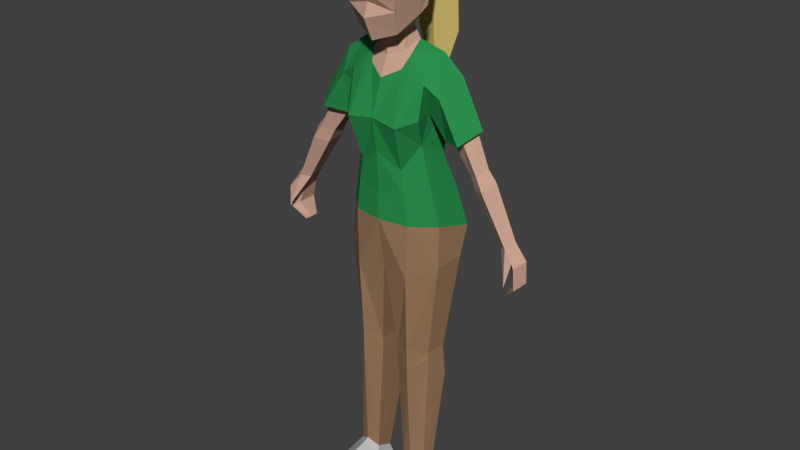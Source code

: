 # Source: caretaker2.blend  (saved by Blender 2.79.0; exported with 4.5.12 LTS)
import bpy
from mathutils import Matrix  # noqa: F401  (used for matrix-valued properties, if any)

bpy.ops.wm.read_factory_settings(use_empty=True)
scene = bpy.context.scene
scene.name = 'Scene'

# ---- collections
col_collection_1 = bpy.data.collections.new('Collection 1'); scene.collection.children.link(col_collection_1)

# ---- materials (node trees are filled in below, after node groups)
mat_skin = bpy.data.materials.new('Skin')
mat_skin.alpha_threshold = 0.0
mat_skin.use_transparent_shadow = False
mat_skin.diffuse_color = (0.5886, 0.3612, 0.2753, 1.0)
mat_skin.roughness = 0.5
mat_skin.line_color = (0.0, 0.0, 0.0, 1.0)
mat_jeans = bpy.data.materials.new('Jeans')
mat_jeans.alpha_threshold = 0.0
mat_jeans.use_transparent_shadow = False
mat_jeans.diffuse_color = (0.3081, 0.1828, 0.1013, 1.0)
mat_jeans.roughness = 0.5
mat_jacket = bpy.data.materials.new('Jacket')
mat_jacket.alpha_threshold = 0.0
mat_jacket.use_transparent_shadow = False
mat_jacket.diffuse_color = (0.0243, 0.2656, 0.0756, 1.0)
mat_jacket.roughness = 0.5
mat_strings = bpy.data.materials.new('Strings')
mat_strings.alpha_threshold = 0.0
mat_strings.use_transparent_shadow = False
mat_strings.diffuse_color = (0.04445, 0.04445, 0.04445, 1.0)
mat_strings.roughness = 0.5
mat_shoes = bpy.data.materials.new('Shoes')
mat_shoes.alpha_threshold = 0.0
mat_shoes.use_transparent_shadow = False
mat_shoes.diffuse_color = (0.5225, 0.5225, 0.5225, 1.0)
mat_shoes.roughness = 0.5
mat_hair = bpy.data.materials.new('Hair')
mat_hair.alpha_threshold = 0.0
mat_hair.use_transparent_shadow = False
mat_hair.diffuse_color = (0.6547, 0.5132, 0.1626, 1.0)
mat_hair.roughness = 0.5
mat_black = bpy.data.materials.new('Black')
mat_black.alpha_threshold = 0.0
mat_black.use_transparent_shadow = False
mat_black.diffuse_color = (0.6169, 0.6169, 0.6169, 1.0)
mat_black.roughness = 0.5

# ---- material node trees

# ---- world
world_world = bpy.data.worlds.new('World'); scene.world = world_world
world_world.color = (0.05088, 0.05088, 0.05088)
world_world.use_sun_shadow = False
world_world.sun_shadow_jitter_overblur = 0.0
world_world.cycles.sampling_method = 'MANUAL'

# ---- meshes
me_cube = bpy.data.meshes.new('Cube')
me_cube.from_pydata([(1.254, 7.423, -0.3408), (1.076, 11.43, -0.6861), (1.386, 7.197, -1.25), (1.15, 8.243, -1.079), (0.9662, 10.28, -1.177), (1.052, 8.42, -0.2634), (0.9868, 10.83, -0.0733), (0.9371, 8.991, -0.8742), (0.8501, 9.378, -0.1942), (0.731, 6.17, -1.326), (0.7087, 6.1, 0.1899), (0.5112, 11.38, -0.2409), (0.6488, 8.243, 0.1722), (0.6664, 9.922, 0.511), (0.6703, 9.888, -1.44), (0.7293, 7.854, -1.51), (0.4275, 11.61, -0.6579), (0.5646, 8.828, -1.278), (0.561, 8.803, 0.1618), (0.6003, 11.02, -0.02141), (0.6912, 10.98, -1.134), (0.4148, 11.07, -0.02028), (1.411, 6.491, -0.9683), (1.296, 6.388, -0.2771), (0.8985, 6.957, -1.606), (0.75, 7.467, 0.1642), (-0.7091, 2.809, -1.121), (1.013, 0.5374, -0.1685), (0.4306, 0.3365, -0.582), (-1.153, 3.173, -0.8131), (0.7586, 0.3258, -0.7287), (0.7173, 0.7407, -0.02239), (1.094, 3.969, -0.7984), (0.6825, 3.909, -0.9701), (0.2429, 3.969, -0.1092), (0.6811, 4.125, 0.1004), (1.023, 3.969, -0.3058), (0.2429, 3.969, -1.052), (1.619, 11.03, -0.6216), (1.361, 10.58, -0.1305), (0.9221, 10.14, -0.3374), (-3.148, 7.06, -0.4514), (1.056, 0.3732, -0.4288), (-0.2085, 3.165, -1.017), (-0.2302, 3.736, -0.1051), (0.4306, 0.5546, -0.119), (-0.6821, 3.534, 0.09294), (-1.041, 3.783, -0.2976), (1.213, -0.03141, -0.4903), (1.136, 0.3558, -0.01125), (0.2841, -0.03141, -0.6287), (0.2841, 0.389, 0.05942), (0.7642, -0.03141, -0.9104), (0.7038, 0.6795, 0.1737), (1.136, 0.2179, 0.6889), (0.2841, 0.2688, 0.748), (0.7038, 0.5794, 0.7797), (1.136, -0.03141, 0.75), (0.2841, -0.03141, 0.7809), (0.7038, -0.03141, 1.107), (1.136, -0.03141, -0.1617), (0.2841, -0.03141, -0.1655), (1.008, 10.06, 0.1256), (1.041, 3.783, -0.2976), (0.6821, 3.534, 0.09294), (0.2302, 3.736, -0.1051), (0.3435, 11.42, -0.1996), (0.3214, 11.91, -0.5898), (0.2907, 11.8, -0.2961), (0.0, 6.788, -1.697), (-1.254, 7.423, -0.3408), (-1.076, 11.43, -0.6861), (-1.386, 7.197, -1.25), (0.0, 7.485, 0.296), (-1.15, 8.243, -1.079), (-0.9662, 10.28, -1.177), (-1.052, 8.42, -0.2634), (-0.9868, 10.83, -0.0733), (0.0, 7.639, -1.599), (0.0, 10.08, -1.403), (0.0, 10.01, 0.4633), (0.0, 8.161, 0.2775), (-0.9371, 8.991, -0.8742), (-0.8501, 9.378, -0.1942), (0.0, 8.714, -1.304), (0.0, 9.149, 0.3271), (-0.731, 6.17, -1.326), (-0.7087, 6.1, 0.1899), (-0.5112, 11.38, -0.2409), (-0.6488, 8.243, 0.1722), (-0.6664, 9.922, 0.511), (-0.6703, 9.888, -1.44), (-0.7293, 7.854, -1.51), (-0.4275, 11.61, -0.6579), (-0.5646, 8.828, -1.278), (-0.561, 8.803, 0.1618), (-0.6003, 11.02, -0.02141), (-0.6912, 10.98, -1.134), (0.0, 10.59, -1.364), (0.0, 11.65, -1.03), (0.0, 10.85, 0.1739), (-0.4148, 11.07, -0.02028), (-3.366, 7.134, -0.2409), (-3.478, 7.232, -0.583), (-3.158, 7.111, -0.9521), (-2.879, 7.437, -0.4776), (-3.07, 7.491, -0.327), (-3.182, 7.624, -0.5669), (-2.895, 7.476, -0.8473), (-2.168, 8.583, -0.4337), (-2.473, 8.686, -0.2288), (-2.622, 8.86, -0.5654), (-2.19, 8.634, -0.9415), (-2.011, 8.892, -0.4595), (-2.275, 8.981, -0.2924), (-2.399, 9.127, -0.5651), (-1.411, 6.491, -0.9683), (-1.296, 6.388, -0.2771), (0.0, 6.257, -1.441), (0.0, 6.271, 0.1161), (-0.8985, 6.957, -1.606), (-0.75, 7.467, 0.1642), (-0.2841, -0.03141, -0.1655), (-0.2841, -0.03141, 0.7809), (-1.136, -0.03141, 0.75), (-1.136, -0.03141, -0.1617), (-0.7038, -0.03141, 1.107), (0.2085, 3.165, -1.017), (-1.094, 3.969, -0.7984), (-0.6825, 3.909, -0.9701), (-0.2429, 3.969, -0.1092), (-0.6811, 4.125, 0.1004), (-1.023, 3.969, -0.3058), (-0.2429, 3.969, -1.052), (-2.029, 8.934, -0.8773), (-1.481, 9.593, -0.4633), (-1.881, 9.728, -0.2738), (-2.056, 9.945, -0.5806), (-1.409, 9.528, -0.3606), (-1.494, 9.653, -0.8931), (-1.934, 9.663, -0.04634), (-2.227, 9.955, -0.5555), (-1.445, 9.607, -1.111), (-0.9221, 10.14, -0.3374), (-1.361, 10.58, -0.1305), (-1.619, 11.03, -0.6216), (-0.7038, 0.5794, 0.7797), (1.153, 3.173, -0.8131), (0.7091, 2.809, -1.121), (-0.2841, 0.2688, 0.748), (-1.136, 0.2179, 0.6889), (-0.7038, 0.6795, 0.1737), (-0.7642, -0.03141, -0.9104), (-0.2841, 0.389, 0.05942), (-0.2841, -0.03141, -0.6287), (-1.136, 0.3558, -0.01125), (-1.213, -0.03141, -0.4903), (-0.4306, 0.5546, -0.119), (-1.056, 0.3732, -0.4288), (-0.7173, 0.7407, -0.02239), (-1.008, 10.06, 0.1256), (-0.7586, 0.3258, -0.7287), (-0.4306, 0.3365, -0.582), (-1.013, 0.5374, -0.1685), (0.0, 11.31, -0.03397), (-0.3435, 11.42, -0.1996), (0.0, 12.03, -0.8489), (-0.3214, 11.91, -0.5898), (0.0, 11.66, -0.09126), (-0.2907, 11.8, -0.2961), (1.445, 9.607, -1.111), (2.227, 9.955, -0.5555), (1.934, 9.663, -0.04634), (1.494, 9.653, -0.8931), (1.409, 9.528, -0.3606), (2.056, 9.945, -0.5806), (1.881, 9.728, -0.2738), (1.481, 9.593, -0.4633), (2.029, 8.934, -0.8773), (2.399, 9.127, -0.5651), (2.275, 8.981, -0.2924), (2.011, 8.892, -0.4595), (2.19, 8.634, -0.9415), (2.622, 8.86, -0.5654), (2.473, 8.686, -0.2288), (2.168, 8.583, -0.4337), (2.895, 7.476, -0.8473), (3.182, 7.624, -0.5669), (3.07, 7.491, -0.327), (2.879, 7.437, -0.4776), (3.158, 7.111, -0.9521), (3.478, 7.232, -0.583), (3.366, 7.134, -0.2409), (3.148, 7.06, -0.4514), (3.271, 6.641, -0.9521), (3.499, 6.695, -0.583), (3.397, 6.598, -0.2409), (3.248, 6.64, -0.4514), (3.016, 6.254, -0.7782), (3.016, 6.254, -0.5858), (3.016, 6.254, -0.401), (3.293, 7.232, -0.2784), (3.082, 7.146, -0.4655), (3.239, 6.708, -0.08121), (-3.271, 6.641, -0.9521), (-3.499, 6.695, -0.583), (-3.397, 6.598, -0.2409), (-3.248, 6.64, -0.4514), (-3.016, 6.254, -0.7782), (-3.016, 6.254, -0.5858), (-3.016, 6.254, -0.401), (-3.293, 7.232, -0.2784), (-3.082, 7.146, -0.4655), (-3.239, 6.708, -0.08121), (0.2082, 13.59, -0.967), (0.6077, 12.12, -0.2805), (0.4221, 13.93, -1.495), (0.7052, 12.92, 0.5475), (0.2706, 13.78, -1.294), (0.5048, 11.91, 0.2189), (0.4337, 12.34, -0.6471), (0.6221, 12.45, 0.4241), (0.6796, 13.05, 0.5257), (0.8241, 12.68, -0.1765), (0.8002, 12.93, 0.1395), (0.7194, 12.28, -0.2603), (0.77, 12.83, -0.3613), (0.6971, 12.47, -0.391), (0.8846, 12.82, -0.381), (0.8117, 12.46, -0.4107), (0.6769, 13.13, -0.8908), (0.849, 13.04, -0.2781), (0.7964, 13.71, -0.05249), (0.6541, 12.59, -0.7751), (0.6466, 13.75, -0.6579), (0.6842, 13.49, 0.4643), (0.7178, 13.24, 0.4998), (0.8658, 12.85, -0.2036), (0.8719, 13.02, 0.043), (0.8317, 12.89, -0.4187), (0.5804, 13.14, -1.721), (0.5643, 11.52, -1.832), (0.3338, 12.03, -0.3071), (0.3116, 12.19, -0.5819), (-0.2082, 13.59, -0.967), (0.0, 14.08, -1.483), (0.0, 12.92, 0.7741), (0.0, 13.79, -0.9566), (0.0, 12.21, -0.8), (0.0, 13.43, -1.112), (0.0, 13.46, -1.538), (-0.6077, 12.12, -0.2805), (-0.4221, 13.93, -1.495), (-0.7052, 12.92, 0.5475), (0.0, 11.74, 0.4412), (-0.2706, 13.78, -1.294), (-0.5048, 11.91, 0.2189), (0.0, 13.58, -1.365), (-0.4337, 12.34, -0.6471), (0.0, 13.94, -1.24), (0.0, 12.61, 0.5815), (0.0, 12.27, 0.6873), (-0.6221, 12.45, 0.4241), (0.0, 13.11, 0.7267), (-0.6796, 13.05, 0.5257), (-0.8241, 12.68, -0.1765), (-0.8002, 12.93, 0.1395), (-0.7194, 12.28, -0.2603), (-0.77, 12.83, -0.3613), (-0.6971, 12.47, -0.391), (-0.8846, 12.82, -0.381), (-0.8117, 12.46, -0.4107), (0.0, 13.17, -1.141), (0.0, 13.95, -0.81), (-0.6769, 13.13, -0.8908), (0.0, 12.45, -0.9456), (-0.849, 13.04, -0.2781), (-0.7964, 13.71, -0.05249), (0.0, 13.33, 0.692), (0.0, 13.7, 0.583), (0.0, 14.08, 0.03094), (-0.6541, 12.59, -0.7751), (-0.6466, 13.75, -0.6579), (-0.6842, 13.49, 0.4643), (-0.7178, 13.24, 0.4998), (-0.8658, 12.85, -0.2036), (-0.8719, 13.02, 0.043), (-0.8317, 12.89, -0.4187), (0.0, 13.94, -1.91), (0.0, 11.99, -1.627), (-0.5804, 13.14, -1.721), (0.0, 12.12, -2.053), (-0.5643, 11.52, -1.832), (0.0, 9.786, -1.74), (0.0, 11.89, 0.001404), (-0.3338, 12.03, -0.3071), (-0.3116, 12.19, -0.5819)], [(62, 160)], [(24, 9, 118, 69), (100, 101, 96, 90, 80), (16, 66, 11), (25, 12, 81, 73), (18, 13, 80, 85), (17, 15, 78, 84), (2, 3, 5, 0), (40, 6, 62), (15, 24, 69, 78), (3, 7, 8, 5), (14, 17, 84, 79), (12, 18, 85, 81), (5, 8, 18, 12), (4, 7, 17, 14), (3, 2, 24, 15), (7, 3, 15, 17), (1, 4, 14, 20), (62, 6, 13), (0, 5, 12, 25), (10, 25, 73, 119), (93, 71, 88), (96, 101, 88, 71, 77), (2, 22, 9, 24), (98, 20, 14, 79), (100, 21, 11, 66, 164), (35, 34, 65, 64), (33, 32, 147, 148), (22, 2, 0, 23), (23, 0, 25, 10), (32, 36, 63), (36, 35, 64, 63), (34, 37, 65), (37, 33, 148, 127), (118, 9, 33, 37), (119, 118, 37, 34), (23, 10, 35, 36), (22, 23, 36, 32), (9, 22, 32, 33), (10, 119, 34, 35), (1, 6, 39, 38), (6, 40, 39), (4, 1, 38), (45, 28, 50, 51), (27, 31, 53, 49), (28, 30, 52, 50), (30, 42, 48, 52), (31, 45, 51, 53), (42, 27, 49, 48), (49, 53, 56, 54), (53, 51, 55, 56), (54, 56, 59, 57), (56, 55, 58, 59), (59, 58, 57), (57, 58, 61, 60), (60, 61, 52), (54, 57, 60, 49), (60, 48, 49), (48, 60, 52), (50, 52, 61), (50, 61, 51), (51, 61, 58, 55), (8, 62, 13, 18), (7, 4, 40, 62, 8), (63, 64, 31, 27), (64, 65, 45, 31), (63, 147, 32), (65, 37, 127), (16, 67, 68, 66), (66, 68, 168, 164), (99, 166, 67, 16), (67, 243, 242, 68), (68, 242, 294, 168), (166, 248, 243, 67), (205, 209, 210, 206), (120, 69, 118, 86), (16, 11, 1), (93, 88, 165), (121, 73, 81, 89), (95, 85, 80, 90), (94, 84, 78, 92), (72, 70, 76, 74), (75, 160, 77), (92, 78, 69, 120), (74, 76, 83, 82), (91, 79, 84, 94), (89, 81, 85, 95), (76, 89, 95, 83), (75, 91, 94, 82), (74, 92, 120, 72), (82, 94, 92, 74), (71, 97, 91, 75), (160, 90, 77), (70, 121, 89, 76), (87, 119, 73, 121), (77, 90, 96), (72, 120, 86, 116), (98, 79, 91, 97), (100, 164, 165, 88, 101), (97, 71, 93), (98, 97, 93, 99), (98, 99, 16, 20), (1, 20, 16), (206, 210, 209, 207), (204, 208, 209, 205), (103, 205, 206, 102), (102, 206, 207, 41), (104, 204, 205, 103), (41, 207, 204, 104), (108, 104, 103, 107), (105, 212, 41, 104, 108), (107, 103, 102, 211, 106), (211, 102, 41, 212), (111, 107, 106, 110), (110, 106, 105, 109), (112, 108, 107, 111), (109, 105, 108, 112), (115, 111, 110, 114), (114, 110, 109, 113), (44, 43, 133), (47, 128, 29), (116, 117, 70, 72), (117, 87, 121, 70), (46, 159, 157, 44), (47, 163, 159, 46), (153, 149, 123, 122), (154, 153, 122), (118, 133, 129, 86), (119, 130, 133, 118), (117, 132, 131, 87), (116, 128, 132, 117), (86, 129, 128, 116), (87, 131, 130, 119), (134, 112, 111, 115), (113, 109, 112, 134), (135, 113, 134, 139), (139, 134, 115, 137), (137, 115, 114, 136), (136, 114, 113, 135), (140, 136, 135, 138), (142, 139, 137, 141), (141, 137, 136, 140), (138, 135, 139, 142), (75, 142, 141, 145), (144, 140, 138, 143), (143, 138, 142, 75), (145, 141, 140, 144), (77, 144, 143), (154, 122, 152), (156, 152, 125), (125, 155, 156), (150, 155, 125, 124), (125, 152, 122), (124, 125, 122, 123), (126, 124, 123), (146, 126, 123, 149), (150, 124, 126, 146), (151, 146, 149, 153), (155, 150, 146, 151), (158, 156, 155, 163), (159, 151, 153, 157), (161, 152, 156, 158), (162, 154, 152, 161), (163, 155, 151, 159), (157, 153, 154, 162), (133, 43, 26, 129), (130, 44, 133), (83, 95, 90, 160), (82, 83, 160, 75), (132, 47, 46, 131), (128, 47, 132), (129, 26, 29, 128), (131, 46, 44, 130), (93, 165, 169, 167), (165, 164, 168, 169), (99, 93, 167, 166), (167, 169, 295, 296), (169, 168, 294, 295), (166, 167, 296, 248), (1, 11, 21, 19, 6), (19, 21, 100, 80, 13), (13, 6, 19), (45, 65, 127, 28), (148, 147, 42, 30), (127, 148, 30, 28), (147, 63, 27, 42), (157, 162, 43, 44), (26, 161, 158, 29), (43, 162, 161, 26), (29, 158, 163, 47), (38, 39, 172, 171), (40, 4, 170, 174), (39, 40, 174, 172), (4, 38, 171, 170), (174, 170, 173, 177), (171, 172, 176, 175), (170, 171, 175, 173), (172, 174, 177, 176), (176, 177, 181, 180), (175, 176, 180, 179), (173, 175, 179, 178), (177, 173, 178, 181), (181, 178, 182, 185), (178, 179, 183, 182), (180, 181, 185, 184), (179, 180, 184, 183), (185, 182, 186, 189), (182, 183, 187, 186), (184, 185, 189, 188), (183, 184, 188, 187), (201, 202, 193, 192), (187, 188, 201, 192, 191), (189, 186, 190, 193, 202), (186, 187, 191, 190), (193, 190, 194, 197), (190, 191, 195, 194), (192, 193, 197, 196), (191, 192, 196, 195), (194, 195, 199, 198), (196, 197, 199, 200), (195, 196, 200, 199), (197, 194, 198, 199), (188, 189, 203), (201, 188, 203), (202, 201, 203), (189, 202, 203), (207, 209, 208, 204), (106, 213, 105), (211, 213, 106), (212, 213, 211), (105, 213, 212), (71, 145, 144, 77), (71, 75, 145), (230, 214, 234), (247, 214, 218, 259), (220, 226, 227, 225, 215), (272, 249, 214, 230), (224, 222, 217), (224, 217, 221, 219, 215, 225, 223), (261, 254, 219, 221), (224, 223, 237, 238), (220, 215, 242, 243), (242, 215, 219, 254, 294), (220, 248, 275, 233), (263, 222, 236, 278), (246, 260, 221, 217), (260, 261, 221), (222, 224, 238, 236), (226, 220, 233, 239), (246, 217, 222, 263), (225, 229, 228, 223), (225, 227, 229), (226, 223, 228), (227, 226, 228, 229), (223, 226, 239, 237), (214, 247, 273, 234), (272, 230, 233, 275), (231, 230, 234, 232), (278, 236, 235, 279), (280, 232, 234, 273), (280, 279, 235, 232), (231, 238, 237), (231, 232, 235, 236, 238), (231, 237, 239, 233, 230), (218, 257, 250, 216), (214, 249, 257, 218), (216, 250, 240), (259, 218, 216, 245), (240, 250, 289, 241), (216, 240, 288), (291, 241, 293), (288, 240, 241, 291), (241, 289, 293), (248, 220, 243), (245, 216, 288), (274, 282, 244), (247, 259, 255, 244), (258, 251, 267, 269, 268), (272, 274, 244, 249), (266, 253, 264), (266, 265, 267, 251, 256, 262, 253), (261, 262, 256, 254), (266, 286, 285, 265), (258, 296, 295, 251), (295, 294, 254, 256, 251), (258, 281, 275, 248), (263, 278, 284, 264), (246, 253, 262, 260), (260, 262, 261), (264, 284, 286, 266), (268, 287, 281, 258), (246, 263, 264, 253), (267, 265, 270, 271), (267, 271, 269), (268, 270, 265), (269, 271, 270, 268), (265, 285, 287, 268), (244, 282, 273, 247), (272, 275, 281, 274), (276, 277, 282, 274), (278, 279, 283, 284), (280, 273, 282, 277), (280, 277, 283, 279), (276, 285, 286), (276, 286, 284, 283, 277), (276, 274, 281, 287, 285), (255, 252, 250, 257), (244, 255, 257, 249), (252, 290, 250), (259, 245, 252, 255), (290, 292, 289, 250), (252, 288, 290), (291, 293, 292), (288, 291, 292, 290), (292, 293, 289), (248, 296, 258), (245, 288, 252)])
me_cube.polygons.foreach_set('material_index', [1, 2, 0, 2, 2, 2, 2, 2, 2, 2, 2, 2, 2, 2, 2, 2, 2, 2, 2, 1, 2, 2, 1, 2, 0, 1, 1, 1, 1, 1, 1, 1, 1, 1, 1, 1, 1, 1, 1, 2, 2, 2, 4, 4, 4, 4, 4, 4, 4, 4, 4, 4, 4, 4, 4, 4, 4, 4, 4, 4, 4, 2, 2, 1, 1, 1, 1, 0, 0, 0, 0, 0, 0, 0, 1, 2, 0, 2, 2, 2, 2, 2, 2, 2, 2, 2, 2, 2, 2, 2, 2, 2, 2, 1, 2, 1, 2, 0, 2, 2, 2, 2, 0, 0, 0, 0, 0, 0, 0, 0, 0, 0, 0, 0, 0, 0, 0, 0, 1, 1, 1, 1, 1, 1, 4, 4, 1, 1, 1, 1, 1, 1, 0, 0, 0, 0, 0, 0, 2, 2, 2, 2, 2, 2, 2, 2, 2, 4, 4, 4, 4, 4, 4, 4, 4, 4, 4, 4, 4, 4, 4, 4, 4, 4, 1, 1, 2, 2, 1, 1, 1, 1, 0, 0, 0, 0, 0, 0, 2, 2, 2, 1, 1, 1, 1, 1, 1, 1, 1, 2, 2, 2, 2, 2, 2, 2, 2, 0, 0, 0, 0, 0, 0, 0, 0, 0, 0, 0, 0, 0, 0, 0, 0, 0, 0, 0, 0, 0, 0, 0, 0, 0, 0, 0, 0, 0, 0, 0, 0, 0, 2, 2, 5, 6, 0, 5, 0, 0, 0, 5, 0, 0, 5, 5, 0, 0, 5, 5, 0, 0, 0, 0, 0, 5, 5, 5, 5, 5, 5, 5, 5, 5, 5, 5, 6, 5, 5, 5, 5, 5, 5, 5, 0, 5, 5, 6, 0, 5, 0, 0, 0, 5, 0, 0, 5, 5, 0, 0, 5, 5, 0, 0, 0, 0, 0, 5, 5, 5, 5, 5, 5, 5, 5, 5, 5, 5, 6, 5, 5, 5, 5, 5, 5, 5, 0, 5])
_uv = me_cube.uv_layers.new(name='UVMap')
_uv.uv.foreach_set('vector', [0.7229, 0.39, 0.714, 0.4306, 0.6728, 0.4285, 0.6726, 0.4021, 0.3499, 0.4534, 0.3734, 0.4422, 0.3839, 0.4449, 0.3876, 0.5029, 0.3499, 0.4984, 0.5675, 0.5434, 0.5675, 0.5717, 0.561, 0.568, 0.3075, 0.6428, 0.3132, 0.5993, 0.3499, 0.6032, 0.3499, 0.6409, 0.3182, 0.568, 0.3123, 0.5029, 0.3499, 0.4984, 0.3499, 0.5475, 0.05702, 0.1288, 0.04766, 0.07229, 0.08879, 0.05943, 0.08892, 0.1222, 0.5384, 0.4262, 0.5247, 0.4848, 0.4779, 0.4923, 0.4861, 0.4361, 0.4763, 0.5894, 0.4594, 0.6276, 0.4507, 0.5833, 0.04766, 0.07229, 0.03827, 0.02167, 0.08894, 0.01129, 0.08879, 0.05943, 0.5247, 0.4848, 0.5102, 0.5265, 0.4704, 0.5462, 0.4779, 0.4923, 0.05034, 0.1855, 0.05702, 0.1288, 0.08892, 0.1222, 0.0882, 0.1965, 0.3132, 0.5993, 0.3182, 0.568, 0.3499, 0.5475, 0.3499, 0.6032, 0.4779, 0.4923, 0.4704, 0.5462, 0.4512, 0.513, 0.4527, 0.4813, 0.5232, 0.6003, 0.5102, 0.5265, 0.5323, 0.5191, 0.5384, 0.5792, 0.02457, 0.09877, 0.01131, 0.03903, 0.03827, 0.02167, 0.04766, 0.07229, 0.03666, 0.1425, 0.02457, 0.09877, 0.04766, 0.07229, 0.05702, 0.1288, 0.0282, 0.2793, 0.03395, 0.2104, 0.05034, 0.1855, 0.0493, 0.2493, 0.4507, 0.5833, 0.4594, 0.6276, 0.4283, 0.5748, 0.4861, 0.4361, 0.4779, 0.4923, 0.4527, 0.4813, 0.4559, 0.4376, 0.3223, 0.08961, 0.3199, 0.01317, 0.3623, 0.01129, 0.3623, 0.0805, 0.7281, 0.905, 0.7643, 0.913, 0.7307, 0.9316, 0.7401, 0.9498, 0.7299, 0.9471, 0.7307, 0.9316, 0.7643, 0.913, 0.7643, 0.954, 0.6244, 0.4284, 0.6276, 0.464, 0.5913, 0.4885, 0.5987, 0.4476, 0.08808, 0.2252, 0.0493, 0.2493, 0.05034, 0.1855, 0.0882, 0.1965, 0.4485, 0.8541, 0.472, 0.8653, 0.4774, 0.8813, 0.468, 0.8835, 0.4485, 0.8786, 0.3238, 0.2008, 0.3486, 0.211, 0.3493, 0.2241, 0.3238, 0.234, 0.5956, 0.6092, 0.618, 0.6024, 0.6242, 0.6461, 0.6013, 0.6715, 0.6387, 0.3574, 0.65, 0.3988, 0.5972, 0.4058, 0.6002, 0.3474, 0.2891, 0.07668, 0.2914, 0.01914, 0.3199, 0.01317, 0.3223, 0.08961, 0.644, 0.2152, 0.6161, 0.2121, 0.6169, 0.2017, 0.6161, 0.2121, 0.5913, 0.2187, 0.5954, 0.1855, 0.6169, 0.2017, 0.5549, 0.2162, 0.5017, 0.2167, 0.5549, 0.2031, 0.6891, 0.5499, 0.7138, 0.5514, 0.7173, 0.6139, 0.6882, 0.594, 0.6728, 0.4285, 0.714, 0.4306, 0.7138, 0.5514, 0.6891, 0.5499, 0.5687, 0.3467, 0.4808, 0.3467, 0.5017, 0.2167, 0.5549, 0.2162, 0.2891, 0.07668, 0.3223, 0.08961, 0.3238, 0.2008, 0.3045, 0.2124, 0.6387, 0.3574, 0.6002, 0.3474, 0.6161, 0.2121, 0.644, 0.2152, 0.5913, 0.4885, 0.6276, 0.464, 0.618, 0.6024, 0.5956, 0.6092, 0.3223, 0.08961, 0.3623, 0.0805, 0.3486, 0.211, 0.3238, 0.2008, 0.8184, 0.9419, 0.8065, 0.9146, 0.8236, 0.8955, 0.843, 0.9132, 0.8065, 0.9146, 0.7932, 0.876, 0.8236, 0.8955, 0.5913, 0.8832, 0.6308, 0.8263, 0.6464, 0.86, 0.5001, 0.8921, 0.5124, 0.8659, 0.5324, 0.8627, 0.5087, 0.9015, 0.8774, 0.9089, 0.8656, 0.8998, 0.869, 0.8887, 0.8878, 0.9004, 0.1564, 0.9778, 0.1565, 0.9588, 0.1781, 0.9558, 0.1781, 0.9836, 0.5941, 0.9721, 0.5913, 0.955, 0.6157, 0.9508, 0.6157, 0.9758, 0.9709, 0.4383, 0.9512, 0.4413, 0.9406, 0.4295, 0.9698, 0.4267, 0.8867, 0.9237, 0.8774, 0.9089, 0.8878, 0.9004, 0.9098, 0.9277, 0.8878, 0.9004, 0.869, 0.8887, 0.8747, 0.8546, 0.8957, 0.861, 0.9698, 0.4267, 0.9406, 0.4295, 0.9417, 0.39, 0.9709, 0.3921, 0.9524, 0.3026, 0.9316, 0.2781, 0.9636, 0.2783, 0.9659, 0.3027, 0.9316, 0.2781, 0.9493, 0.2545, 0.9659, 0.2546, 0.9636, 0.2783, 0.863, 0.01129, 0.8867, 0.02962, 0.8386, 0.03136, 0.8386, 0.03136, 0.8867, 0.02962, 0.8867, 0.08285, 0.8386, 0.08264, 0.8386, 0.08264, 0.8867, 0.08285, 0.8596, 0.1248, 0.8957, 0.861, 0.9098, 0.8575, 0.9097, 0.9089, 0.8878, 0.9004, 0.9097, 0.9089, 0.9098, 0.9277, 0.8878, 0.9004, 0.8342, 0.1011, 0.8386, 0.08264, 0.8596, 0.1248, 0.8867, 0.1089, 0.8596, 0.1248, 0.8867, 0.08285, 0.5324, 0.8627, 0.5324, 0.8888, 0.5087, 0.9015, 0.5087, 0.9015, 0.5324, 0.8888, 0.5324, 0.9421, 0.5155, 0.9403, 0.4704, 0.5462, 0.4507, 0.5833, 0.4283, 0.5748, 0.4512, 0.513, 0.5102, 0.5265, 0.5232, 0.6003, 0.4763, 0.5894, 0.4507, 0.5833, 0.4704, 0.5462, 0.3035, 0.2227, 0.3238, 0.234, 0.3218, 0.3913, 0.3051, 0.4036, 0.3238, 0.234, 0.3493, 0.2241, 0.338, 0.4023, 0.3218, 0.3913, 0.6169, 0.2017, 0.65, 0.1706, 0.644, 0.2152, 0.5549, 0.2031, 0.5017, 0.2167, 0.5029, 0.1716, 0.9597, 0.9321, 0.958, 0.9497, 0.9406, 0.9458, 0.9324, 0.9253, 0.468, 0.8835, 0.465, 0.9041, 0.4485, 0.8975, 0.4485, 0.8786, 0.5284, 0.403, 0.5303, 0.3799, 0.5475, 0.385, 0.5519, 0.403, 0.958, 0.9497, 0.9597, 0.9654, 0.9432, 0.9584, 0.9406, 0.9458, 0.465, 0.9041, 0.4674, 0.9168, 0.4485, 0.9114, 0.4485, 0.8975, 0.5303, 0.3799, 0.5313, 0.3693, 0.5485, 0.3695, 0.5475, 0.385, 0.967, 0.08625, 0.9763, 0.06061, 0.9863, 0.06351, 0.9875, 0.08625, 0.7234, 0.3675, 0.6726, 0.3566, 0.6736, 0.3302, 0.7151, 0.3272, 0.9633, 0.6618, 0.9821, 0.6446, 0.9821, 0.6815, 0.1312, 0.5517, 0.1218, 0.5268, 0.1312, 0.5244, 0.3923, 0.6428, 0.3499, 0.6409, 0.3499, 0.6032, 0.3866, 0.5993, 0.3816, 0.568, 0.3499, 0.5475, 0.3499, 0.4984, 0.3876, 0.5029, 0.1208, 0.1288, 0.08892, 0.1222, 0.08879, 0.05943, 0.1301, 0.07229, 0.2665, 0.6273, 0.2141, 0.6178, 0.206, 0.563, 0.2528, 0.5701, 0.2514, 0.4561, 0.1788, 0.4723, 0.1876, 0.4284, 0.1301, 0.07229, 0.08879, 0.05943, 0.08894, 0.01129, 0.1398, 0.02167, 0.2528, 0.5701, 0.206, 0.563, 0.1984, 0.5103, 0.2382, 0.5297, 0.1261, 0.1855, 0.0882, 0.1965, 0.08892, 0.1222, 0.1208, 0.1288, 0.3866, 0.5993, 0.3499, 0.6032, 0.3499, 0.5475, 0.3816, 0.568, 0.206, 0.563, 0.1807, 0.576, 0.1792, 0.5449, 0.1984, 0.5103, 0.2514, 0.4561, 0.2665, 0.479, 0.2603, 0.5394, 0.2382, 0.5297, 0.1545, 0.09877, 0.1301, 0.07229, 0.1398, 0.02167, 0.1679, 0.03903, 0.1426, 0.1425, 0.1208, 0.1288, 0.1301, 0.07229, 0.1545, 0.09877, 0.1498, 0.2793, 0.1274, 0.2493, 0.1261, 0.1855, 0.1431, 0.2104, 0.1788, 0.4723, 0.1564, 0.4826, 0.1876, 0.4284, 0.2141, 0.6178, 0.1838, 0.6191, 0.1807, 0.576, 0.206, 0.563, 0.4181, 0.3253, 0.4582, 0.3344, 0.4582, 0.4036, 0.4158, 0.4018, 0.4057, 0.456, 0.3876, 0.5029, 0.3839, 0.4449, 0.7793, 0.7647, 0.7521, 0.7459, 0.7455, 0.7053, 0.7833, 0.7291, 0.08808, 0.2252, 0.0882, 0.1965, 0.1261, 0.1855, 0.1274, 0.2493, 0.4485, 0.8541, 0.4485, 0.8786, 0.4291, 0.8835, 0.4196, 0.8813, 0.4251, 0.8653, 0.1274, 0.2493, 0.1498, 0.2793, 0.1131, 0.2895, 0.08808, 0.2252, 0.1274, 0.2493, 0.1131, 0.2895, 0.08829, 0.2873, 0.08808, 0.2252, 0.08829, 0.2873, 0.06484, 0.2895, 0.0493, 0.2493, 0.0282, 0.2793, 0.0493, 0.2493, 0.06484, 0.2895, 0.1651, 0.6695, 0.1757, 0.6499, 0.1862, 0.6501, 0.1774, 0.6719, 0.01131, 0.9108, 0.02211, 0.888, 0.03296, 0.8881, 0.03131, 0.9151, 0.03127, 0.9452, 0.03131, 0.9151, 0.05099, 0.9093, 0.05099, 0.9393, 0.1644, 0.6996, 0.1651, 0.6695, 0.1774, 0.6719, 0.1771, 0.6955, 0.01161, 0.9368, 0.01131, 0.9108, 0.03131, 0.9151, 0.03127, 0.9452, 0.1771, 0.6955, 0.1774, 0.6719, 0.2055, 0.6727, 0.2053, 0.6991, 0.2338, 0.6763, 0.2352, 0.6503, 0.2569, 0.6499, 0.254, 0.6773, 0.1789, 0.7165, 0.178, 0.7003, 0.1771, 0.6955, 0.2053, 0.6991, 0.1996, 0.7193, 0.246, 0.9635, 0.2487, 0.9887, 0.2282, 0.9887, 0.2298, 0.9821, 0.231, 0.9637, 0.1284, 0.6326, 0.1218, 0.6338, 0.1224, 0.6204, 0.1284, 0.6191, 0.1302, 0.7811, 0.1302, 0.8481, 0.116, 0.8556, 0.1104, 0.7909, 0.8679, 0.7606, 0.8752, 0.6854, 0.8865, 0.6877, 0.8864, 0.7637, 0.2322, 0.7509, 0.2338, 0.6763, 0.254, 0.6773, 0.2624, 0.7522, 0.177, 0.7803, 0.1789, 0.7165, 0.1996, 0.7193, 0.2055, 0.7839, 0.7653, 0.8273, 0.7664, 0.8457, 0.7455, 0.8457, 0.7482, 0.8273, 0.8689, 0.7802, 0.8679, 0.7606, 0.8864, 0.7637, 0.8848, 0.7829, 0.02428, 0.5033, 0.0761, 0.4716, 0.07758, 0.517, 0.2334, 0.216, 0.2605, 0.2024, 0.2665, 0.2465, 0.2552, 0.05886, 0.2167, 0.06932, 0.2137, 0.01129, 0.2665, 0.01782, 0.3849, 0.3382, 0.4181, 0.3253, 0.4158, 0.4018, 0.3873, 0.3958, 0.4196, 0.1809, 0.4176, 0.02367, 0.4339, 0.01259, 0.4452, 0.1909, 0.3993, 0.1922, 0.4009, 0.01129, 0.4176, 0.02367, 0.4196, 0.1809, 0.1422, 0.3539, 0.149, 0.3151, 0.166, 0.3132, 0.166, 0.3665, 0.166, 0.3926, 0.1422, 0.3539, 0.166, 0.3665, 0.6736, 0.3302, 0.6902, 0.2084, 0.7152, 0.2064, 0.7151, 0.3272, 0.01131, 0.646, 0.02436, 0.5165, 0.07758, 0.517, 0.09922, 0.646, 0.2167, 0.06932, 0.2326, 0.2057, 0.2078, 0.201, 0.1905, 0.09108, 0.2552, 0.05886, 0.2605, 0.2024, 0.2326, 0.2057, 0.2167, 0.06932, 0.7455, 0.7053, 0.7504, 0.5846, 0.7736, 0.5911, 0.7833, 0.7291, 0.4181, 0.3253, 0.4197, 0.2141, 0.4445, 0.2039, 0.4582, 0.3344, 0.2335, 0.7705, 0.2322, 0.7509, 0.2624, 0.7522, 0.2593, 0.7715, 0.1785, 0.7976, 0.177, 0.7803, 0.2055, 0.7839, 0.202, 0.8005, 0.1794, 0.8365, 0.1785, 0.7976, 0.202, 0.8005, 0.2036, 0.8405, 0.2282, 0.8201, 0.2335, 0.7705, 0.2593, 0.7715, 0.266, 0.8201, 0.7661, 0.7875, 0.7653, 0.8273, 0.7482, 0.8273, 0.7464, 0.7872, 0.8656, 0.8276, 0.8689, 0.7802, 0.8848, 0.7829, 0.8895, 0.832, 0.95, 0.8, 0.9402, 0.7908, 0.9427, 0.7663, 0.95, 0.7658, 0.9121, 0.7463, 0.9211, 0.7547, 0.9194, 0.7903, 0.9157, 0.7994, 0.9157, 0.7994, 0.9194, 0.7903, 0.9402, 0.7908, 0.95, 0.8, 0.5651, 0.4688, 0.5619, 0.4624, 0.561, 0.4379, 0.5651, 0.4262, 0.8522, 0.301, 0.8571, 0.2555, 0.9089, 0.2545, 0.9089, 0.3227, 0.9443, 0.03487, 0.9443, 0.09503, 0.9141, 0.08728, 0.9093, 0.04361, 0.3545, 0.9042, 0.3881, 0.9004, 0.3881, 0.9428, 0.3513, 0.952, 0.2657, 0.8807, 0.2633, 0.9409, 0.2308, 0.9382, 0.2339, 0.884, 0.9343, 0.01129, 0.9443, 0.03487, 0.9093, 0.04361, 0.7229, 0.7848, 0.7229, 0.8109, 0.6957, 0.769, 0.6704, 0.7926, 0.6957, 0.769, 0.6747, 0.8111, 0.1879, 0.8819, 0.1659, 0.89, 0.1879, 0.8631, 0.173, 0.9296, 0.1659, 0.89, 0.1879, 0.8819, 0.1869, 0.9332, 0.6747, 0.8111, 0.6957, 0.769, 0.7229, 0.8109, 0.6747, 0.8624, 0.6747, 0.8111, 0.7229, 0.8109, 0.7229, 0.8641, 0.6992, 0.8824, 0.6747, 0.8624, 0.7229, 0.8641, 0.9324, 0.8791, 0.9644, 0.879, 0.9668, 0.9026, 0.9501, 0.9027, 0.9532, 0.8546, 0.9668, 0.8546, 0.9644, 0.879, 0.9324, 0.8791, 0.1253, 0.3462, 0.131, 0.312, 0.149, 0.3151, 0.1422, 0.3539, 0.9621, 0.158, 0.9621, 0.1982, 0.9305, 0.1994, 0.931, 0.1647, 0.1657, 0.8668, 0.1879, 0.8631, 0.1659, 0.89, 0.1564, 0.8815, 0.1218, 0.3572, 0.1253, 0.3462, 0.1422, 0.3539, 0.1327, 0.3635, 0.8684, 0.9541, 0.8899, 0.9502, 0.8899, 0.9768, 0.8656, 0.9722, 0.967, 0.01689, 0.9887, 0.01129, 0.9887, 0.03804, 0.967, 0.03526, 0.9519, 0.1473, 0.9621, 0.158, 0.931, 0.1647, 0.9311, 0.1532, 0.1327, 0.3635, 0.1422, 0.3539, 0.166, 0.3926, 0.145, 0.3896, 0.6902, 0.2084, 0.6891, 0.1644, 0.7175, 0.1439, 0.7152, 0.2064, 0.02436, 0.5165, 0.02428, 0.5033, 0.07758, 0.517, 0.1984, 0.5103, 0.1792, 0.5449, 0.1564, 0.4826, 0.1788, 0.4723, 0.2382, 0.5297, 0.1984, 0.5103, 0.1788, 0.4723, 0.2514, 0.4561, 0.2326, 0.2057, 0.2334, 0.216, 0.212, 0.2341, 0.2078, 0.201, 0.2605, 0.2024, 0.2334, 0.216, 0.2326, 0.2057, 0.7504, 0.5846, 0.7552, 0.5223, 0.7795, 0.5472, 0.7736, 0.5911, 0.4197, 0.2141, 0.4196, 0.1809, 0.4452, 0.1909, 0.4445, 0.2039, 0.9681, 0.4965, 0.9406, 0.5034, 0.9489, 0.4833, 0.9663, 0.4795, 0.4291, 0.8835, 0.4485, 0.8786, 0.4485, 0.8975, 0.4321, 0.9041, 0.5058, 0.4029, 0.4808, 0.4029, 0.4853, 0.385, 0.5036, 0.3799, 0.9663, 0.4795, 0.9489, 0.4833, 0.9515, 0.4706, 0.9681, 0.4639, 0.4321, 0.9041, 0.4485, 0.8975, 0.4485, 0.9114, 0.4297, 0.9168, 0.5036, 0.3799, 0.4853, 0.385, 0.4846, 0.3694, 0.5026, 0.3693, 0.2891, 0.4267, 0.321, 0.4262, 0.3265, 0.4422, 0.316, 0.4449, 0.2941, 0.456, 0.316, 0.4449, 0.3265, 0.4422, 0.3499, 0.4534, 0.3499, 0.4984, 0.3123, 0.5029, 0.3123, 0.5029, 0.2941, 0.456, 0.316, 0.4449, 0.5523, 0.02331, 0.5549, 0.2031, 0.5029, 0.1716, 0.526, 0.01129, 0.6013, 0.6715, 0.6242, 0.6461, 0.6276, 0.7965, 0.6118, 0.8037, 0.6882, 0.594, 0.7173, 0.6139, 0.7229, 0.7464, 0.704, 0.7448, 0.65, 0.1706, 0.6169, 0.2017, 0.6299, 0.01889, 0.6457, 0.01129, 0.02593, 0.3241, 0.05217, 0.312, 0.0761, 0.4716, 0.02428, 0.5033, 0.7552, 0.5223, 0.7663, 0.39, 0.7833, 0.397, 0.7795, 0.5472, 0.6891, 0.1644, 0.7051, 0.01338, 0.7234, 0.01129, 0.7175, 0.1439, 0.2665, 0.2465, 0.2622, 0.4058, 0.2464, 0.3984, 0.2334, 0.216, 0.9137, 0.6446, 0.9407, 0.6713, 0.9407, 0.7237, 0.9121, 0.7059, 0.2923, 0.9481, 0.2891, 0.9004, 0.3286, 0.9097, 0.3286, 0.952, 0.8236, 0.8955, 0.7932, 0.876, 0.8118, 0.8361, 0.843, 0.8385, 0.5913, 0.8832, 0.6464, 0.86, 0.6464, 0.9276, 0.5961, 0.9282, 0.1116, 0.9222, 0.07361, 0.9417, 0.08267, 0.9333, 0.1043, 0.9217, 0.07728, 0.8886, 0.1116, 0.888, 0.1017, 0.8972, 0.08092, 0.8977, 0.07361, 0.9417, 0.07728, 0.8886, 0.08092, 0.8977, 0.08267, 0.9333, 0.1116, 0.888, 0.1116, 0.9222, 0.1043, 0.9217, 0.1017, 0.8972, 0.8941, 0.3945, 0.918, 0.39, 0.9134, 0.4391, 0.8975, 0.4418, 0.5196, 0.6501, 0.5378, 0.6616, 0.5368, 0.7043, 0.5208, 0.6967, 0.843, 0.8136, 0.8059, 0.8136, 0.8139, 0.7654, 0.8388, 0.7642, 0.4514, 0.654, 0.4755, 0.6501, 0.4739, 0.6931, 0.4505, 0.6959, 0.4505, 0.6959, 0.4739, 0.6931, 0.4774, 0.7106, 0.449, 0.714, 0.8388, 0.7642, 0.8139, 0.7654, 0.8112, 0.7462, 0.8403, 0.7447, 0.8975, 0.4418, 0.9134, 0.4391, 0.915, 0.4584, 0.8965, 0.4614, 0.5208, 0.6967, 0.5368, 0.7043, 0.5403, 0.7211, 0.5206, 0.712, 0.449, 0.714, 0.4774, 0.7106, 0.4715, 0.7791, 0.4508, 0.7817, 0.8403, 0.7447, 0.8112, 0.7462, 0.8214, 0.6719, 0.8408, 0.6706, 0.8965, 0.4614, 0.915, 0.4584, 0.9151, 0.5343, 0.9037, 0.5366, 0.5206, 0.712, 0.5403, 0.7211, 0.535, 0.7894, 0.5209, 0.7824, 0.1284, 0.6576, 0.1284, 0.6711, 0.1224, 0.6698, 0.1218, 0.6564, 0.5209, 0.7824, 0.535, 0.7894, 0.5375, 0.8043, 0.5395, 0.8099, 0.5197, 0.805, 0.4508, 0.7817, 0.4715, 0.7791, 0.4771, 0.8007, 0.449, 0.8042, 0.4499, 0.799, 0.8408, 0.6706, 0.8214, 0.6719, 0.819, 0.6446, 0.8396, 0.6446, 0.449, 0.8042, 0.4771, 0.8007, 0.4774, 0.8276, 0.4493, 0.8282, 0.5001, 0.812, 0.5197, 0.805, 0.5206, 0.8353, 0.5005, 0.8386, 0.4362, 0.8013, 0.449, 0.8042, 0.4493, 0.8282, 0.437, 0.8315, 0.5197, 0.805, 0.5395, 0.8099, 0.5403, 0.8401, 0.5206, 0.8353, 0.9513, 0.526, 0.9693, 0.5421, 0.9437, 0.5515, 0.9406, 0.5411, 0.9587, 0.3252, 0.954, 0.3386, 0.9328, 0.3468, 0.9316, 0.3366, 0.9693, 0.5421, 0.9693, 0.5626, 0.9466, 0.5615, 0.9437, 0.5515, 0.954, 0.3386, 0.9587, 0.3661, 0.9342, 0.3575, 0.9328, 0.3468, 0.9037, 0.5366, 0.9151, 0.5343, 0.918, 0.5775, 0.9006, 0.5553, 0.9037, 0.5366, 0.918, 0.5775, 0.1324, 0.4479, 0.1218, 0.445, 0.1324, 0.4152, 0.4508, 0.7817, 0.4499, 0.799, 0.4283, 0.8248, 0.1774, 0.6719, 0.1862, 0.6501, 0.197, 0.6504, 0.2055, 0.6727, 0.8752, 0.6854, 0.8895, 0.6446, 0.8865, 0.6877, 0.872, 0.6667, 0.8895, 0.6446, 0.8752, 0.6854, 0.1218, 0.5018, 0.1277, 0.4705, 0.1333, 0.5018, 0.1789, 0.7165, 0.1564, 0.6752, 0.178, 0.7003, 0.2657, 0.8427, 0.2657, 0.8807, 0.2339, 0.884, 0.2282, 0.8591, 0.8933, 0.3568, 0.8522, 0.301, 0.9089, 0.3227, 0.01131, 0.821, 0.03846, 0.8443, 0.01473, 0.8576, 0.1326, 0.5923, 0.1218, 0.5966, 0.1227, 0.5751, 0.1326, 0.5743, 0.8002, 0.2734, 0.7957, 0.3041, 0.7898, 0.2846, 0.7793, 0.2776, 0.7768, 0.2688, 0.04901, 0.8187, 0.04956, 0.833, 0.03846, 0.8443, 0.01131, 0.821, 0.7715, 0.3196, 0.7532, 0.334, 0.7494, 0.3273, 0.7715, 0.3196, 0.7494, 0.3273, 0.7464, 0.3004, 0.746, 0.2679, 0.7768, 0.2688, 0.7793, 0.2776, 0.7831, 0.2998, 0.3317, 0.6969, 0.333, 0.6654, 0.3612, 0.6744, 0.3666, 0.7064, 0.7715, 0.3196, 0.7831, 0.2998, 0.7881, 0.3083, 0.7785, 0.3222, 0.8962, 0.1624, 0.9079, 0.1831, 0.8924, 0.1834, 0.8897, 0.1674, 0.8924, 0.1834, 0.9079, 0.1831, 0.9046, 0.2126, 0.8774, 0.2283, 0.8751, 0.2029, 0.8962, 0.1624, 0.8711, 0.1566, 0.8703, 0.1473, 0.9079, 0.1531, 0.3299, 0.7441, 0.3684, 0.7409, 0.3702, 0.7515, 0.3294, 0.7562, 0.3303, 0.7337, 0.331, 0.7148, 0.3666, 0.7064, 0.3702, 0.7336, 0.331, 0.7148, 0.3317, 0.6969, 0.3666, 0.7064, 0.7532, 0.334, 0.7715, 0.3196, 0.7785, 0.3222, 0.7585, 0.3434, 0.7957, 0.3041, 0.8002, 0.2734, 0.8124, 0.2834, 0.8002, 0.3063, 0.3303, 0.7337, 0.3702, 0.7336, 0.3684, 0.7409, 0.3299, 0.7441, 0.7793, 0.2776, 0.791, 0.2836, 0.7968, 0.303, 0.7831, 0.2998, 0.5649, 0.4914, 0.5675, 0.4995, 0.561, 0.5002, 0.563, 0.6489, 0.5675, 0.638, 0.5675, 0.6521, 0.5675, 0.4995, 0.5675, 0.5202, 0.561, 0.5209, 0.561, 0.5002, 0.7831, 0.2998, 0.7957, 0.3041, 0.8002, 0.3063, 0.7881, 0.3083, 0.03846, 0.8443, 0.05062, 0.8549, 0.05126, 0.8655, 0.01473, 0.8576, 0.04901, 0.8187, 0.01131, 0.821, 0.01182, 0.792, 0.0481, 0.7811, 0.7958, 0.3168, 0.8296, 0.3099, 0.8296, 0.3471, 0.7973, 0.3568, 0.3294, 0.7562, 0.3702, 0.7515, 0.3677, 0.7652, 0.3286, 0.7759, 0.3181, 0.8428, 0.2891, 0.8385, 0.3022, 0.8058, 0.3306, 0.7985, 0.3181, 0.8428, 0.3215, 0.8778, 0.2943, 0.8702, 0.2891, 0.8385, 0.7958, 0.3168, 0.7785, 0.3222, 0.7881, 0.3083, 0.7958, 0.3168, 0.7973, 0.3568, 0.7654, 0.356, 0.7585, 0.3434, 0.7785, 0.3222, 0.7958, 0.3168, 0.7881, 0.3083, 0.8002, 0.3063, 0.8124, 0.2834, 0.8296, 0.3099, 0.4281, 0.9587, 0.4434, 0.9616, 0.4435, 0.9708, 0.4196, 0.9708, 0.4314, 0.9394, 0.4433, 0.9467, 0.4434, 0.9616, 0.4281, 0.9587, 0.8027, 0.2453, 0.7788, 0.2186, 0.8116, 0.1993, 0.6793, 0.9317, 0.6733, 0.9249, 0.6732, 0.9083, 0.6867, 0.9184, 0.8116, 0.1993, 0.7788, 0.2186, 0.7788, 0.1355, 0.8107, 0.1078, 0.815, 0.622, 0.8059, 0.5755, 0.8381, 0.6172, 0.8385, 0.5152, 0.8073, 0.4848, 0.84, 0.39, 0.8381, 0.6172, 0.8059, 0.5755, 0.8073, 0.4848, 0.8385, 0.5152, 0.8107, 0.1078, 0.7788, 0.1355, 0.7788, 0.01129, 0.8711, 0.1566, 0.8962, 0.1624, 0.8897, 0.1674, 0.6867, 0.9184, 0.6732, 0.9083, 0.7055, 0.905, 0.08774, 0.8179, 0.08774, 0.8545, 0.06197, 0.8433, 0.6704, 0.9466, 0.6793, 0.9317, 0.694, 0.9419, 0.6816, 0.9577, 0.06517, 0.7538, 0.04233, 0.7574, 0.04513, 0.748, 0.05556, 0.7412, 0.06162, 0.7214, 0.04901, 0.8187, 0.08774, 0.8179, 0.06197, 0.8433, 0.04956, 0.833, 0.03757, 0.7056, 0.01539, 0.6982, 0.01912, 0.6916, 0.03757, 0.7056, 0.04917, 0.7253, 0.04513, 0.748, 0.04233, 0.7574, 0.01131, 0.7585, 0.01205, 0.7255, 0.01539, 0.6982, 0.3317, 0.6969, 0.2963, 0.7037, 0.3042, 0.6721, 0.333, 0.6654, 0.03757, 0.7056, 0.04479, 0.7026, 0.0543, 0.7166, 0.04917, 0.7253, 0.8474, 0.1667, 0.8546, 0.1704, 0.8548, 0.1867, 0.8394, 0.1891, 0.8548, 0.1867, 0.8751, 0.2029, 0.8774, 0.2283, 0.8478, 0.2175, 0.8394, 0.1891, 0.8474, 0.1667, 0.8342, 0.1595, 0.8703, 0.1473, 0.8711, 0.1566, 0.3299, 0.7441, 0.3294, 0.7562, 0.2891, 0.7483, 0.2917, 0.7379, 0.3303, 0.7337, 0.2905, 0.7305, 0.2963, 0.7037, 0.331, 0.7148, 0.331, 0.7148, 0.2963, 0.7037, 0.3317, 0.6969, 0.01912, 0.6916, 0.02451, 0.682, 0.04479, 0.7026, 0.03757, 0.7056, 0.06162, 0.7214, 0.06628, 0.7189, 0.07797, 0.7428, 0.06517, 0.7538, 0.3303, 0.7337, 0.3299, 0.7441, 0.2917, 0.7379, 0.2905, 0.7305, 0.04513, 0.748, 0.04917, 0.7253, 0.06306, 0.7219, 0.057, 0.7417, 0.5681, 0.6746, 0.5681, 0.6853, 0.563, 0.6811, 0.3989, 0.6779, 0.3928, 0.6779, 0.3952, 0.6654, 0.5675, 0.6155, 0.561, 0.6149, 0.561, 0.5942, 0.5675, 0.5948, 0.04917, 0.7253, 0.0543, 0.7166, 0.06628, 0.7189, 0.06162, 0.7214, 0.06197, 0.8433, 0.08774, 0.8545, 0.05126, 0.8655, 0.05062, 0.8549, 0.04901, 0.8187, 0.0481, 0.7811, 0.08568, 0.7889, 0.08774, 0.8179, 0.06193, 0.7083, 0.06336, 0.6686, 0.09523, 0.6794, 0.09523, 0.7163, 0.3294, 0.7562, 0.3286, 0.7759, 0.2904, 0.7622, 0.2891, 0.7483, 0.3181, 0.8428, 0.3306, 0.7985, 0.3659, 0.813, 0.3675, 0.8474, 0.3181, 0.8428, 0.3675, 0.8474, 0.3617, 0.8778, 0.3215, 0.8778, 0.06193, 0.7083, 0.0543, 0.7166, 0.04479, 0.7026, 0.06193, 0.7083, 0.04479, 0.7026, 0.02451, 0.682, 0.03128, 0.6697, 0.06336, 0.6686, 0.06193, 0.7083, 0.09523, 0.7163, 0.07797, 0.7428, 0.06628, 0.7189, 0.0543, 0.7166, 0.9638, 0.6068, 0.9649, 0.6218, 0.9406, 0.6069, 0.9514, 0.6023, 0.9649, 0.5852, 0.9638, 0.6068, 0.9514, 0.6023, 0.9522, 0.5857, 0.7549, 0.2453, 0.746, 0.1993, 0.7788, 0.2186, 0.6793, 0.9317, 0.6867, 0.9184, 0.7055, 0.9348, 0.694, 0.9419, 0.746, 0.1993, 0.7469, 0.1078, 0.7788, 0.1355, 0.7788, 0.2186, 0.8627, 0.622, 0.8381, 0.6172, 0.8715, 0.5755, 0.8385, 0.5152, 0.84, 0.39, 0.871, 0.4848, 0.8381, 0.6172, 0.8385, 0.5152, 0.871, 0.4848, 0.8715, 0.5755, 0.7469, 0.1078, 0.7788, 0.01129, 0.7788, 0.1355, 0.8711, 0.1566, 0.8546, 0.1704, 0.8474, 0.1667, 0.6867, 0.9184, 0.7055, 0.905, 0.7055, 0.9348])
me_cube.materials.append(mat_skin)
me_cube.materials.append(mat_jeans)
me_cube.materials.append(mat_jacket)
me_cube.materials.append(mat_strings)
me_cube.materials.append(mat_shoes)
me_cube.materials.append(mat_hair)
me_cube.materials.append(mat_black)
me_cube.use_remesh_preserve_volume = False
me_cube.use_remesh_preserve_attributes = False
me_cube.use_mirror_x = True
me_cube.update()
arm_armature_001 = bpy.data.armatures.new('Armature.001')  # bones are not reproduced

# ---- objects
ob_armature = bpy.data.objects.new('Armature', arm_armature_001)
ob_caretaker = bpy.data.objects.new('Caretaker', me_cube)

# ---- transforms, parenting, visibility, modifiers, constraints
ob_armature.location = (0.0, -0.06791, 0.001883)
ob_armature.display_type = 'WIRE'
ob_armature.show_in_front = True
ob_armature.lineart.crease_threshold = 0.0
ob_caretaker.parent = ob_armature
ob_caretaker.matrix_parent_inverse = Matrix(((1.0, 0.0, 0.0, 0.0), (0.0, 1.0, 0.0, 0.06791), (0.0, 0.0, 1.0, -0.001883), (0.0, 0.0, 0.0, 1.0)))
ob_caretaker.location = (0.0, -0.06791, 0.001883)
ob_caretaker.rotation_euler = (1.571, 0.0, 0.0)
ob_caretaker.lock_rotations_4d = False
ob_caretaker.empty_display_type = 'ARROWS'
ob_caretaker.lineart.crease_threshold = 0.0
ob_caretaker.use_mesh_mirror_x = True
_vg = ob_caretaker.vertex_groups.new(name='Waist')
for _i, _w in zip([0, 2, 3, 4, 5, 7, 8, 9, 10, 12, 13, 14, 15, 17, 18, 22, 23, 24, 25, 62, 69, 70, 72, 73, 74, 75, 76, 78, 79, 80, 81, 82, 83, 84, 85, 86, 87, 89, 90, 91, 92, 94, 95, 98, 116, 117, 118, 119, 120, 121, 160], [0.4246, 0.3849, 0.774, 0.06333, 0.7335, 0.6968, 0.2642, 0.1225, 0.1186, 0.7645, 0.08924, 0.1546, 0.7578, 0.8038, 0.6499, 0.04037, 0.008176, 0.4127, 0.9658, 0.07655, 0.6703, 0.4246, 0.3849, 0.7263, 0.6589, 0.02258, 0.6963, 0.8346, 0.08502, 0.04817, 0.8224, 0.323, 0.2027, 0.8668, 0.3298, 0.1224, 0.1185, 0.7543, 0.079, 0.1265, 0.7357, 0.7012, 0.6358, 0.00213, 0.03651, 0.007097, 0.6459, 0.6525, 0.4127, 0.9658, 0.06006]): _vg.add([_i], _w, 'REPLACE')
_vg = ob_caretaker.vertex_groups.new(name='Chest')
for _i, _w in zip([1, 3, 4, 5, 6, 7, 8, 11, 12, 13, 14, 17, 18, 19, 20, 21, 38, 39, 40, 62, 66, 71, 74, 75, 76, 77, 79, 80, 81, 82, 83, 84, 85, 89, 90, 91, 92, 94, 95, 96, 97, 98, 99, 100, 101, 139, 142, 143, 144, 145, 160, 164, 165, 168, 170, 173, 174, 177, 241, 289, 291, 292, 293], [0.2509, 0.01136, 0.5794, 0.1012, 0.3146, 0.2078, 0.6058, 0.00974, 0.06779, 0.7272, 0.6727, 0.1381, 0.2657, 0.2487, 0.1593, 0.3287, 0.1739, 0.187, 0.1395, 0.5554, 0.06489, 0.2509, 0.1392, 0.5897, 0.1392, 0.3146, 0.7528, 0.8272, 0.07537, 0.566, 0.6858, 0.0933, 0.6109, 0.07915, 0.7613, 0.4995, 0.02249, 0.2306, 0.2836, 0.2487, 0.1349, 0.6965, 0.03102, 0.521, 0.3287, 0.01758, 0.06706, 0.1395, 0.187, 0.1739, 0.6458, 0.467, 0.0952, 0.07905, 0.1787, 0.09388, 0.06846, 0.03699, 0.8462, 0.6334, 0.7859, 0.8462, 0.9991]): _vg.add([_i], _w, 'REPLACE')
_vg = ob_caretaker.vertex_groups.new(name='Neck')
for _i, _w in zip([11, 16, 66, 67, 68, 88, 93, 98, 99, 164, 165, 166, 167, 168, 169, 215, 219, 220, 221, 223, 225, 227, 228, 229, 233, 242, 243, 245, 248, 251, 254, 256, 258, 259, 260, 261, 262, 265, 267, 269, 271, 275, 281, 294, 295, 296], [0.01974, 0.1049, 0.1098, 0.6855, 0.5991, 0.03037, 0.1051, 0.05538, 0.7325, 0.113, 0.1098, 0.8212, 0.6851, 0.5351, 0.5983, 0.1161, 0.07804, 0.05087, 0.03334, 0.01628, 0.06975, 0.05137, 0.002144, 0.05118, 0.01012, 0.252, 0.1573, 0.006867, 0.1129, 0.1038, 0.1145, 0.08931, 0.05085, 0.02353, 0.007629, 0.0456, 0.02133, 0.00868, 0.07828, 0.05513, 0.05498, 0.02245, 0.009879, 0.2378, 0.2482, 0.1569]): _vg.add([_i], _w, 'REPLACE')
_vg = ob_caretaker.vertex_groups.new(name='Head')
for _i, _w in zip([1, 14, 20, 66, 67, 68, 71, 91, 97, 137, 139, 142, 164, 165, 166, 167, 168, 169, 170, 173, 175, 214, 215, 216, 217, 218, 219, 220, 221, 222, 223, 224, 225, 226, 227, 228, 229, 230, 231, 232, 233, 234, 235, 236, 237, 238, 239, 240, 241, 242, 243, 244, 245, 246, 247, 248, 249, 250, 251, 252, 253, 254, 255, 256, 257, 258, 259, 260, 261, 262, 263, 264, 265, 266, 267, 268, 269, 270, 271, 272, 273, 274, 275, 276, 277, 278, 279, 280, 281, 282, 283, 284, 285, 286, 287, 288, 289, 290, 291, 292, 293, 294, 295, 296], [0.0, 0.0, 0.0, 0.02384, 0.1616, 0.2029, 0.0, 0.0, 0.0, 0.0, 0.0, 0.0, 0.02938, 0.02394, 0.1404, 0.1622, 0.1911, 0.2041, 0.0, 0.0, 0.0, 0.9955, 0.8491, 0.9769, 0.981, 0.9779, 0.8949, 0.9394, 0.9439, 0.9838, 0.9574, 0.9771, 0.9097, 0.9688, 0.9352, 0.9671, 0.9347, 0.9898, 0.9827, 0.9941, 0.9643, 0.9965, 0.9907, 0.9873, 0.9727, 0.9812, 0.9758, 0.978, 0.2726, 0.6721, 0.8128, 0.9955, 0.9714, 0.9782, 0.9916, 0.8783, 0.9933, 0.9798, 0.8665, 0.9769, 0.977, 0.8395, 0.9779, 0.8778, 0.9826, 0.9396, 0.963, 0.9607, 0.9341, 0.952, 0.9836, 0.9812, 0.9625, 0.9773, 0.8996, 0.9705, 0.9308, 0.9703, 0.9304, 0.9933, 0.9988, 0.9899, 0.9605, 0.9837, 0.994, 0.9881, 0.9928, 0.9973, 0.9645, 0.9966, 0.9901, 0.9857, 0.9748, 0.9817, 0.9772, 0.9765, 0.2721, 0.978, 0.3545, 0.2726, 0.3552, 0.6658, 0.6774, 0.8135]): _vg.add([_i], _w, 'REPLACE')
_vg = ob_caretaker.vertex_groups.new(name='Shoulder.L')
for _i, _w in zip([1, 4, 6, 7, 8, 11, 13, 14, 16, 19, 20, 21, 38, 39, 40, 62, 66, 67, 68, 79, 80, 96, 98, 99, 100, 101, 164, 165, 168, 170, 171, 172, 173, 174, 177, 215, 242, 243, 294], [0.8688, 0.1648, 0.7358, 0.004541, 0.07499, 0.8979, 0.4539, 0.05157, 0.86, 0.78, 0.7514, 0.7286, 0.1017, 0.09347, 0.6208, 0.4925, 0.75, 0.1428, 0.1634, 0.01333, 0.05187, 0.01439, 0.09192, 0.1018, 0.2121, 0.0615, 0.1838, 0.0333, 0.09798, 0.06609, 0.004268, 0.02027, 0.0346, 0.08449, 0.03517, 0.002081, 0.05808, 5.169e-05, 0.02752]): _vg.add([_i], _w, 'REPLACE')
_vg = ob_caretaker.vertex_groups.new(name='UpperArm.L')
for _i, _w in zip([1, 4, 6, 8, 13, 14, 19, 20, 21, 38, 39, 40, 62, 170, 171, 172, 173, 174, 175, 176, 177, 178, 179, 180, 181, 182, 183, 184, 185], [0.1094, 0.1707, 0.1769, 0.01986, 0.02106, 0.08097, 0.05678, 0.01566, 0.007142, 0.874, 0.888, 0.8964, 0.09431, 0.7174, 0.9443, 0.906, 0.8355, 0.8151, 0.9571, 0.9199, 0.887, 0.8663, 0.9216, 0.4763, 0.8424, 0.2541, 0.1246, 0.1806, 0.06435]): _vg.add([_i], _w, 'REPLACE')
_vg = ob_caretaker.vertex_groups.new(name='Forearm.L')
for _i, _w in zip([172, 176, 178, 179, 180, 181, 182, 183, 184, 185, 186, 187, 188, 189, 190, 202], [0.01089, 0.03976, 0.2848, 0.2837, 0.7496, 0.1533, 0.8812, 0.9553, 0.957, 0.9226, 0.839, 0.9565, 0.08737, 0.08304, 0.1079, 0.01644]): _vg.add([_i], _w, 'REPLACE')
_vg = ob_caretaker.vertex_groups.new(name='Hand.L')
for _i, _w in zip([190, 191, 192, 193, 194, 198, 199, 200, 201, 202], [0.7121, 0.9295, 0.179, 0.6032, 0.09043, 0.04214, 0.03135, 0.02366, 0.07535, 0.1553]): _vg.add([_i], _w, 'REPLACE')
_vg = ob_caretaker.vertex_groups.new(name='Fingers1.L')
for _i, _w in zip([190, 192, 193, 194, 195, 196, 197, 198, 199, 200, 201], [0.0899, 0.4418, 0.01582, 0.6731, 0.4891, 0.1429, 0.02431, 0.3522, 0.3298, 0.2909, 0.05558]): _vg.add([_i], _w, 'REPLACE')
_vg = ob_caretaker.vertex_groups.new(name='Fingers2.L')
for _i, _w in zip([190, 192, 193, 194, 195, 196, 197, 198, 199, 200], [0.02812, 0.0837, 0.06775, 0.2143, 0.4974, 0.8384, 0.9271, 0.5846, 0.613, 0.6553]): _vg.add([_i], _w, 'REPLACE')
_vg = ob_caretaker.vertex_groups.new(name='Thumb.L')
for _i, _w in zip([186, 187, 188, 189, 190, 192, 193, 201, 202, 203], [0.0, 0.01941, 0.9039, 0.7817, 0.05075, 0.0, 0.0, 0.8446, 0.7829, 0.9756]): _vg.add([_i], _w, 'REPLACE')
_vg = ob_caretaker.vertex_groups.new(name='Shoulder.R')
for _i, _w in zip([19, 21, 66, 71, 75, 77, 79, 80, 82, 83, 88, 90, 91, 93, 96, 97, 98, 99, 100, 101, 135, 137, 138, 139, 140, 141, 142, 143, 144, 145, 160, 164, 165, 167, 168, 169, 294, 295], [0.01449, 0.06057, 0.01072, 0.8929, 0.5056, 0.7435, 0.07114, 0.04898, 0.04515, 0.06984, 0.9029, 0.4539, 0.2396, 0.8617, 0.7819, 0.7798, 0.1072, 0.1028, 0.2116, 0.7284, 0.004691, 0.001737, 0.0213, 0.07727, 0.002081, 0.01691, 0.1503, 0.6208, 0.09727, 0.1217, 0.4925, 0.1865, 0.7083, 0.1425, 0.09398, 0.1582, 0.02324, 0.05597]): _vg.add([_i], _w, 'REPLACE')
_vg = ob_caretaker.vertex_groups.new(name='UpperArm.R')
for _i, _w in zip([71, 75, 77, 91, 96, 97, 109, 110, 111, 112, 113, 114, 115, 134, 135, 136, 137, 138, 139, 140, 141, 142, 143, 144, 145, 160], [0.1061, 0.2143, 0.148, 0.1058, 0.04431, 0.02046, 0.06447, 0.1806, 0.1246, 0.2541, 0.8439, 0.4763, 0.9218, 0.8683, 0.9411, 0.935, 0.9663, 0.9312, 0.868, 0.9341, 0.9534, 0.7576, 0.8612, 0.8834, 0.8632, 0.05302]): _vg.add([_i], _w, 'REPLACE')
_vg = ob_caretaker.vertex_groups.new(name='Forearm.R')
for _i, _w in zip([104, 105, 106, 107, 108, 109, 110, 111, 112, 113, 114, 115, 134, 136, 140], [0.09337, 0.08205, 0.08726, 0.9566, 0.8434, 0.9226, 0.957, 0.9553, 0.8813, 0.1533, 0.7496, 0.2837, 0.2848, 0.04024, 0.01179]): _vg.add([_i], _w, 'REPLACE')
_vg = ob_caretaker.vertex_groups.new(name='Hand.R')
for _i, _w in zip([41, 102, 103, 104, 108, 204, 208, 209, 210, 211, 212], [0.5881, 0.1765, 0.9295, 0.7187, 0.01528, 0.09104, 0.0422, 0.03132, 0.02351, 0.07174, 0.09618]): _vg.add([_i], _w, 'REPLACE')
_vg = ob_caretaker.vertex_groups.new(name='Fingers1.R')
for _i, _w in zip([41, 102, 104, 204, 205, 206, 207, 208, 209, 210, 211], [0.02521, 0.4422, 0.0825, 0.6722, 0.4891, 0.143, 0.02456, 0.352, 0.3296, 0.2908, 0.05561]): _vg.add([_i], _w, 'REPLACE')
_vg = ob_caretaker.vertex_groups.new(name='Fingers2.R')
for _i, _w in zip([41, 102, 104, 204, 205, 206, 207, 208, 209, 210], [0.08248, 0.08509, 0.01943, 0.2139, 0.4974, 0.8386, 0.9276, 0.5847, 0.6131, 0.6554]): _vg.add([_i], _w, 'REPLACE')
_vg = ob_caretaker.vertex_groups.new(name='Thumb.R')
for _i, _w in zip([41, 102, 104, 105, 106, 107, 108, 211, 212, 213], [0.0, 0.0, 0.07049, 0.7817, 0.9046, 0.01885, 0.0, 0.8483, 0.8665, 0.9827]): _vg.add([_i], _w, 'REPLACE')
_vg = ob_caretaker.vertex_groups.new(name='Thigh.L')
for _i, _w in zip([0, 2, 3, 5, 7, 9, 10, 12, 15, 17, 18, 22, 23, 24, 25, 32, 33, 34, 35, 36, 37, 63, 64, 65, 69, 73, 78, 81, 86, 87, 118, 119, 120, 121, 127, 147, 200], [0.8457, 0.5117, 0.1799, 0.1419, 0.03578, 0.8438, 0.8443, 0.1415, 0.2027, 0.01947, 0.04137, 0.8175, 0.9625, 0.4823, 0.6902, 0.9456, 0.9572, 0.7998, 0.8885, 0.8675, 0.8978, 0.1656, 0.1157, 0.2362, 0.163, 0.1279, 0.07578, 0.04523, 0.01107, 0.009537, 0.174, 0.169, 0.009667, 0.006582, 0.07956, 0.05267, 0.0]): _vg.add([_i], _w, 'REPLACE')
_vg = ob_caretaker.vertex_groups.new(name='LowerLeg.L')
for _i, _w in zip([27, 28, 30, 31, 32, 33, 34, 35, 36, 37, 42, 45, 48, 50, 52, 60, 61, 63, 64, 65, 127, 147, 148], [0.04061, 0.1778, 0.994, 0.04979, 0.0525, 0.03477, 0.1835, 0.09922, 0.1328, 0.07583, 0.1437, 0.01047, 0.1411, 0.1429, 0.4974, 0.01603, 0.006834, 0.8476, 0.8491, 0.7652, 0.8915, 0.9283, 0.9661]): _vg.add([_i], _w, 'REPLACE')
_vg = ob_caretaker.vertex_groups.new(name='Foot.L')
for _i, _w in zip([27, 28, 31, 42, 45, 48, 49, 50, 51, 52, 53, 54, 55, 56, 57, 58, 59, 60, 61, 64, 127], [0.9286, 0.8182, 0.8645, 0.8485, 0.9474, 0.8333, 0.8651, 0.838, 0.8607, 0.5002, 0.3269, 0.1027, 0.1254, 0.02233, 0.09402, 0.1012, 0.03164, 0.899, 0.8986, 0.009858, 0.002552]): _vg.add([_i], _w, 'REPLACE')
_vg = ob_caretaker.vertex_groups.new(name='Toes.L')
for _i, _w in zip([27, 31, 48, 49, 51, 53, 54, 55, 56, 57, 58, 59, 60, 61], [0.005101, 0.08157, 0.001668, 0.1173, 0.1312, 0.6587, 0.8948, 0.8727, 0.9625, 0.9031, 0.8965, 0.9581, 0.06804, 0.07298]): _vg.add([_i], _w, 'REPLACE')
_vg = ob_caretaker.vertex_groups.new(name='Thigh.R')
for _i, _w in zip([9, 10, 24, 25, 29, 43, 44, 46, 47, 69, 70, 72, 73, 74, 76, 78, 81, 82, 86, 87, 89, 92, 94, 95, 116, 117, 118, 119, 120, 121, 128, 129, 130, 131, 132, 133, 210], [0.01107, 0.009537, 0.009657, 0.006584, 0.05267, 0.07956, 0.2362, 0.1157, 0.1656, 0.163, 0.8457, 0.5117, 0.1279, 0.1786, 0.1419, 0.07572, 0.04528, 0.02918, 0.8438, 0.8443, 0.1416, 0.2024, 0.01752, 0.04214, 0.8175, 0.9625, 0.174, 0.169, 0.4823, 0.6902, 0.9456, 0.9572, 0.7998, 0.8885, 0.8675, 0.8978, 0.0]): _vg.add([_i], _w, 'REPLACE')
_vg = ob_caretaker.vertex_groups.new(name='LowerLeg.R')
for _i, _w in zip([26, 29, 43, 44, 46, 47, 122, 125, 128, 129, 130, 131, 132, 133, 152, 154, 156, 157, 158, 159, 161, 162, 163], [0.9661, 0.9283, 0.8915, 0.7652, 0.8491, 0.8476, 0.006834, 0.01603, 0.0525, 0.03477, 0.1835, 0.09922, 0.1328, 0.07583, 0.4974, 0.1429, 0.1411, 0.01047, 0.1437, 0.04979, 0.994, 0.1778, 0.04061]): _vg.add([_i], _w, 'REPLACE')
_vg = ob_caretaker.vertex_groups.new(name='Foot.R')
for _i, _w in zip([43, 46, 122, 123, 124, 125, 126, 146, 149, 150, 151, 152, 153, 154, 155, 156, 157, 158, 159, 162, 163], [0.002552, 0.009858, 0.8986, 0.1012, 0.09402, 0.899, 0.03164, 0.02233, 0.1254, 0.1027, 0.3269, 0.5002, 0.8607, 0.838, 0.8651, 0.8333, 0.9474, 0.8485, 0.8645, 0.8182, 0.9286]): _vg.add([_i], _w, 'REPLACE')
_vg = ob_caretaker.vertex_groups.new(name='Toes.R')
for _i, _w in zip([122, 123, 124, 125, 126, 146, 149, 150, 151, 153, 155, 156, 159, 163], [0.07298, 0.8965, 0.9031, 0.06804, 0.9581, 0.9625, 0.8727, 0.8948, 0.6587, 0.1312, 0.1173, 0.001668, 0.08157, 0.005101]): _vg.add([_i], _w, 'REPLACE')
_m = ob_caretaker.modifiers.new('Armature', 'ARMATURE')
_m.object = ob_armature

# ---- collection membership
col_collection_1.objects.link(ob_armature)
col_collection_1.objects.link(ob_caretaker)

# ---- scene / render settings (as saved in the file)
scene.frame_start = 1; scene.frame_end = 85; scene.frame_set(1)
scene.render.engine = 'BLENDER_EEVEE_NEXT'
scene.render.resolution_percentage = 50
scene.render.dither_intensity = 0.0
scene.cycles.use_denoising = False
scene.cycles.samples = 128
scene.cycles.sampling_pattern = 'TABULATED_SOBOL'
scene.cycles.use_adaptive_sampling = False
scene.cycles.use_light_tree = False
scene.cycles.blur_glossy = 0.0
scene.cycles.sample_clamp_indirect = 0.0
scene.view_settings.view_transform = 'Standard'
bpy.context.view_layer.update()

# ---- added for rendering (the .blend has no active camera and no usable light): camera, sun
cam_auto = bpy.data.cameras.new('AutoCamera')
cam_auto.lens = 50.0
cam_auto.sensor_width = 36.0
cam_auto.clip_end = 1000.0
ob_auto_camera = bpy.data.objects.new('AutoCamera', cam_auto)
scene.collection.objects.link(ob_auto_camera)
ob_auto_camera.location = (14.8669, -17.4353, 18.9219)
ob_auto_camera.rotation_euler = (1.09748, -7.21219e-08, 0.694738)
scene.camera = ob_auto_camera
light_auto_sun = bpy.data.lights.new('AutoSun', 'SUN')
light_auto_sun.energy = 3.0
light_auto_sun.angle = 0.0523599
ob_auto_sun = bpy.data.objects.new('AutoSun', light_auto_sun)
scene.collection.objects.link(ob_auto_sun)
ob_auto_sun.rotation_euler = (0.872665, 0.174533, 0.523599)
bpy.context.view_layer.update()
